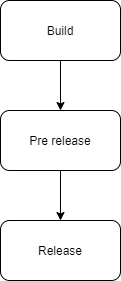

The diagram above was exported from draw.io. Its source (the exported page's mxGraphModel, read from the mxfile embedded in the PNG):
<mxGraphModel dx="2062" dy="1154" grid="1" gridSize="10" guides="1" tooltips="1" connect="1" arrows="1" fold="1" page="1" pageScale="1" pageWidth="827" pageHeight="1169" math="0" shadow="0">
  <root>
    <mxCell id="0" />
    <mxCell id="1" parent="0" />
    <mxCell id="mIosIAG6AOCRwCf67a5R-2" style="edgeStyle=orthogonalEdgeStyle;rounded=0;orthogonalLoop=1;jettySize=auto;html=1;exitX=0.5;exitY=1;exitDx=0;exitDy=0;entryX=0.5;entryY=0;entryDx=0;entryDy=0;" edge="1" parent="1" source="3Y2YnUws0dqrg90sgZx8-1" target="3Y2YnUws0dqrg90sgZx8-2">
      <mxGeometry relative="1" as="geometry" />
    </mxCell>
    <mxCell id="3Y2YnUws0dqrg90sgZx8-1" value="Build" style="rounded=1;whiteSpace=wrap;html=1;" parent="1" vertex="1">
      <mxGeometry x="160" y="100" width="120" height="60" as="geometry" />
    </mxCell>
    <mxCell id="mIosIAG6AOCRwCf67a5R-3" style="edgeStyle=orthogonalEdgeStyle;rounded=0;orthogonalLoop=1;jettySize=auto;html=1;exitX=0.5;exitY=1;exitDx=0;exitDy=0;entryX=0.5;entryY=0;entryDx=0;entryDy=0;" edge="1" parent="1" source="3Y2YnUws0dqrg90sgZx8-2" target="mIosIAG6AOCRwCf67a5R-1">
      <mxGeometry relative="1" as="geometry" />
    </mxCell>
    <mxCell id="3Y2YnUws0dqrg90sgZx8-2" value="Pre release" style="rounded=1;whiteSpace=wrap;html=1;" parent="1" vertex="1">
      <mxGeometry x="160" y="210" width="120" height="60" as="geometry" />
    </mxCell>
    <mxCell id="mIosIAG6AOCRwCf67a5R-1" value="Release" style="rounded=1;whiteSpace=wrap;html=1;" vertex="1" parent="1">
      <mxGeometry x="160" y="320" width="120" height="60" as="geometry" />
    </mxCell>
  </root>
</mxGraphModel>